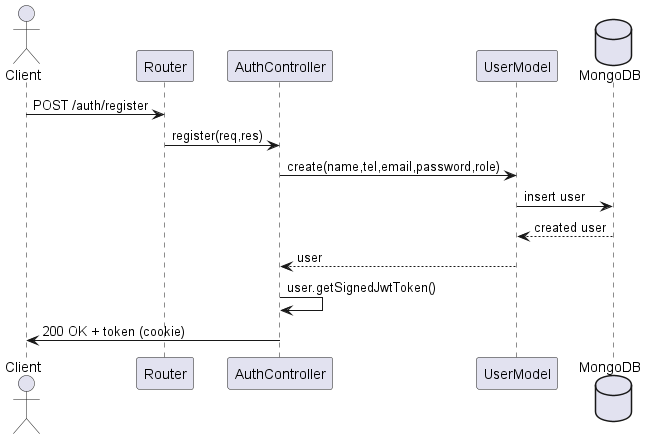

The diagram above was rendered by PlantUML. Its source (embedded in the PNG):
@startuml Manage User (POST)
actor Client
participant Router
participant AuthController
participant UserModel
database MongoDB

Client -> Router : POST /auth/register
Router -> AuthController : register(req,res)

AuthController -> UserModel : create(name,tel,email,password,role)
UserModel -> MongoDB : insert user
MongoDB --> UserModel : created user
UserModel --> AuthController : user

AuthController -> AuthController : user.getSignedJwtToken()
AuthController -> Client : 200 OK + token (cookie)

@enduml